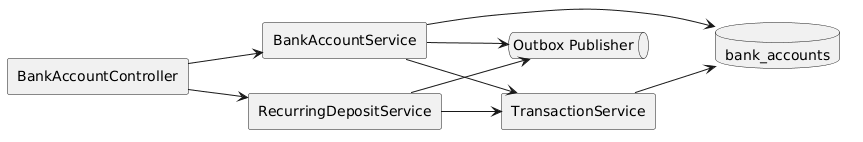

The diagram above was rendered by PlantUML. Its source (embedded in the PNG):
@startuml
left to right direction
skinparam shadowing false
rectangle "BankAccountController" as controller
rectangle "BankAccountService" as service
rectangle "RecurringDepositService" as recurring
rectangle "TransactionService" as txn
queue "Outbox Publisher" as outbox
database "bank_accounts" as db

controller --> service
controller --> recurring
service --> txn
service --> db
txn --> db
recurring --> txn
service --> outbox
recurring --> outbox
@enduml